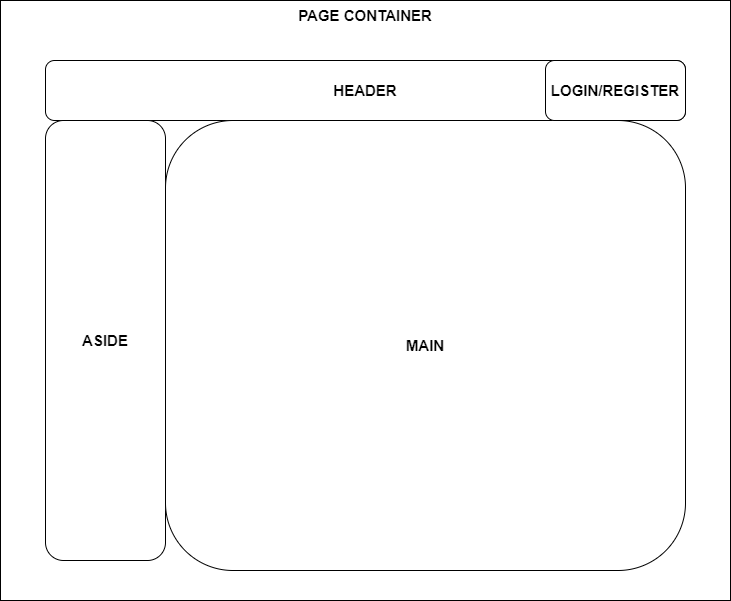

The diagram above was exported from draw.io. Its source (the exported page's mxGraphModel, read from the mxfile embedded in the PNG):
<mxGraphModel dx="1050" dy="521" grid="1" gridSize="10" guides="1" tooltips="1" connect="1" arrows="1" fold="1" page="1" pageScale="1" pageWidth="850" pageHeight="1100" math="0" shadow="0">
  <root>
    <mxCell id="0" />
    <mxCell id="1" parent="0" />
    <mxCell id="F-v9QL5NrHbwQq5JQ0rc-7" value="PAGE CONTAINER" style="rounded=0;whiteSpace=wrap;html=1;verticalAlign=top;fontSize=15;fontStyle=1" vertex="1" parent="1">
      <mxGeometry x="60" y="30" width="730" height="600" as="geometry" />
    </mxCell>
    <mxCell id="F-v9QL5NrHbwQq5JQ0rc-1" value="HEADER" style="rounded=1;whiteSpace=wrap;html=1;fontSize=15;fontStyle=1" vertex="1" parent="1">
      <mxGeometry x="105" y="90" width="640" height="60" as="geometry" />
    </mxCell>
    <mxCell id="F-v9QL5NrHbwQq5JQ0rc-4" value="ASIDE" style="rounded=1;whiteSpace=wrap;html=1;fontSize=15;fontStyle=1" vertex="1" parent="1">
      <mxGeometry x="105" y="150" width="120" height="440" as="geometry" />
    </mxCell>
    <mxCell id="F-v9QL5NrHbwQq5JQ0rc-5" value="MAIN" style="rounded=1;whiteSpace=wrap;html=1;fontSize=15;fontStyle=1" vertex="1" parent="1">
      <mxGeometry x="225" y="150" width="520" height="450" as="geometry" />
    </mxCell>
    <mxCell id="F-v9QL5NrHbwQq5JQ0rc-6" value="LOGIN/REGISTER" style="rounded=1;whiteSpace=wrap;html=1;fontSize=15;fontStyle=1" vertex="1" parent="1">
      <mxGeometry x="605" y="90" width="140" height="60" as="geometry" />
    </mxCell>
  </root>
</mxGraphModel>